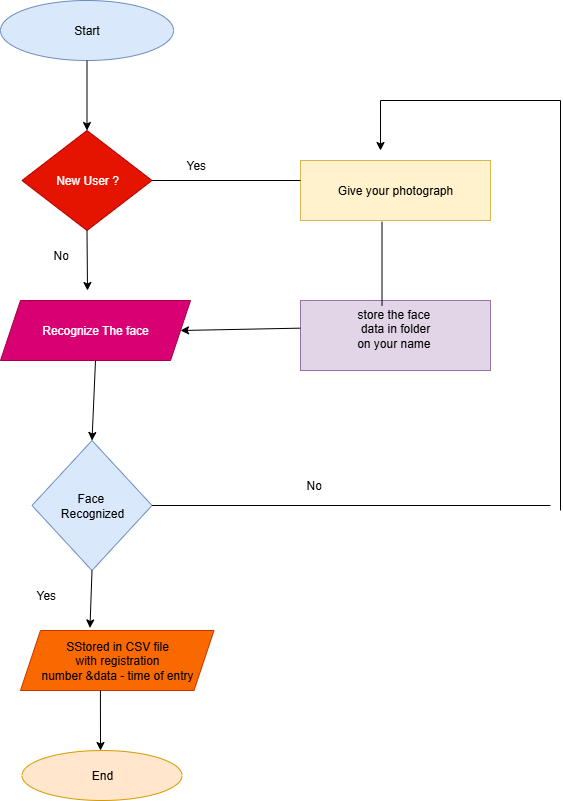

The diagram above was exported from draw.io. Its source (the exported page's mxGraphModel, read from the mxfile embedded in the PNG):
<mxGraphModel dx="2584" dy="762" grid="1" gridSize="10" guides="1" tooltips="1" connect="1" arrows="1" fold="1" page="1" pageScale="1" pageWidth="827" pageHeight="1169" math="0" shadow="0">
  <root>
    <mxCell id="0" />
    <mxCell id="1" parent="0" />
    <mxCell id="gahg99cm8TUR8cxxVS20-2" value="Start" style="ellipse;whiteSpace=wrap;html=1;fillColor=#dae8fc;strokeColor=#6c8ebf;" vertex="1" parent="1">
      <mxGeometry x="-660" y="50" width="173" height="60" as="geometry" />
    </mxCell>
    <mxCell id="gahg99cm8TUR8cxxVS20-3" value="New User ?" style="rhombus;whiteSpace=wrap;html=1;fillColor=#e51400;fontColor=#ffffff;strokeColor=#B20000;" vertex="1" parent="1">
      <mxGeometry x="-638.5" y="180" width="130" height="100" as="geometry" />
    </mxCell>
    <mxCell id="gahg99cm8TUR8cxxVS20-4" value="Recognize The face" style="shape=parallelogram;perimeter=parallelogramPerimeter;whiteSpace=wrap;html=1;fixedSize=1;fillColor=#d80073;strokeColor=#A50040;fontColor=#ffffff;" vertex="1" parent="1">
      <mxGeometry x="-660" y="350" width="190" height="60" as="geometry" />
    </mxCell>
    <mxCell id="gahg99cm8TUR8cxxVS20-5" value="Face&amp;nbsp;&lt;div&gt;Recognized&lt;/div&gt;" style="rhombus;whiteSpace=wrap;html=1;fillColor=#dae8fc;strokeColor=#6c8ebf;" vertex="1" parent="1">
      <mxGeometry x="-628.5" y="490" width="120" height="130" as="geometry" />
    </mxCell>
    <mxCell id="gahg99cm8TUR8cxxVS20-6" value="End" style="ellipse;whiteSpace=wrap;html=1;fillColor=#ffe6cc;strokeColor=#d79b00;" vertex="1" parent="1">
      <mxGeometry x="-638.5" y="800" width="160" height="50" as="geometry" />
    </mxCell>
    <mxCell id="gahg99cm8TUR8cxxVS20-7" value="Give your photograph" style="rounded=0;whiteSpace=wrap;html=1;fillColor=#fff2cc;strokeColor=#d6b656;" vertex="1" parent="1">
      <mxGeometry x="-360" y="210" width="190" height="60" as="geometry" />
    </mxCell>
    <mxCell id="gahg99cm8TUR8cxxVS20-8" value="store the face&amp;nbsp;&lt;div&gt;data in folder&lt;/div&gt;&lt;div&gt;on your name&amp;nbsp;&lt;div&gt;&lt;br&gt;&lt;/div&gt;&lt;/div&gt;" style="rounded=0;whiteSpace=wrap;html=1;fillColor=#e1d5e7;strokeColor=#9673a6;" vertex="1" parent="1">
      <mxGeometry x="-360" y="350" width="190" height="70" as="geometry" />
    </mxCell>
    <mxCell id="gahg99cm8TUR8cxxVS20-10" value="SStored in CSV file&lt;div&gt;with registration&lt;/div&gt;&lt;div&gt;number &amp;amp;data - time of entry&lt;/div&gt;" style="shape=parallelogram;perimeter=parallelogramPerimeter;whiteSpace=wrap;html=1;fixedSize=1;fillColor=#fa6800;fontColor=#000000;strokeColor=#C73500;" vertex="1" parent="1">
      <mxGeometry x="-640" y="680" width="193.5" height="60" as="geometry" />
    </mxCell>
    <mxCell id="gahg99cm8TUR8cxxVS20-13" value="" style="endArrow=classic;html=1;rounded=0;exitX=0.5;exitY=1;exitDx=0;exitDy=0;entryX=0.5;entryY=0;entryDx=0;entryDy=0;" edge="1" parent="1" source="gahg99cm8TUR8cxxVS20-2" target="gahg99cm8TUR8cxxVS20-3">
      <mxGeometry width="50" height="50" relative="1" as="geometry">
        <mxPoint x="-360" y="510" as="sourcePoint" />
        <mxPoint x="-340" y="630" as="targetPoint" />
      </mxGeometry>
    </mxCell>
    <mxCell id="gahg99cm8TUR8cxxVS20-14" value="" style="endArrow=classic;html=1;rounded=0;exitX=0.5;exitY=1;exitDx=0;exitDy=0;" edge="1" parent="1" source="gahg99cm8TUR8cxxVS20-3">
      <mxGeometry width="50" height="50" relative="1" as="geometry">
        <mxPoint x="-350" y="500" as="sourcePoint" />
        <mxPoint x="-573" y="340" as="targetPoint" />
      </mxGeometry>
    </mxCell>
    <mxCell id="gahg99cm8TUR8cxxVS20-15" value="" style="endArrow=classic;html=1;rounded=0;exitX=0.5;exitY=1;exitDx=0;exitDy=0;entryX=0.5;entryY=0;entryDx=0;entryDy=0;" edge="1" parent="1" source="gahg99cm8TUR8cxxVS20-4" target="gahg99cm8TUR8cxxVS20-5">
      <mxGeometry width="50" height="50" relative="1" as="geometry">
        <mxPoint x="-350" y="510" as="sourcePoint" />
        <mxPoint x="-340" y="630" as="targetPoint" />
      </mxGeometry>
    </mxCell>
    <mxCell id="gahg99cm8TUR8cxxVS20-16" value="" style="endArrow=classic;html=1;rounded=0;exitX=0.5;exitY=1;exitDx=0;exitDy=0;entryX=0.359;entryY=-0.042;entryDx=0;entryDy=0;entryPerimeter=0;" edge="1" parent="1" source="gahg99cm8TUR8cxxVS20-5" target="gahg99cm8TUR8cxxVS20-10">
      <mxGeometry width="50" height="50" relative="1" as="geometry">
        <mxPoint x="-430" y="900" as="sourcePoint" />
        <mxPoint x="-380" y="850" as="targetPoint" />
      </mxGeometry>
    </mxCell>
    <mxCell id="gahg99cm8TUR8cxxVS20-17" value="" style="endArrow=classic;html=1;rounded=0;exitX=0.413;exitY=1;exitDx=0;exitDy=0;exitPerimeter=0;" edge="1" parent="1" source="gahg99cm8TUR8cxxVS20-10">
      <mxGeometry width="50" height="50" relative="1" as="geometry">
        <mxPoint x="-430" y="900" as="sourcePoint" />
        <mxPoint x="-560" y="800" as="targetPoint" />
      </mxGeometry>
    </mxCell>
    <mxCell id="gahg99cm8TUR8cxxVS20-18" value="" style="endArrow=none;html=1;rounded=0;exitX=1;exitY=0.5;exitDx=0;exitDy=0;" edge="1" parent="1" source="gahg99cm8TUR8cxxVS20-3">
      <mxGeometry width="50" height="50" relative="1" as="geometry">
        <mxPoint x="-450" y="350" as="sourcePoint" />
        <mxPoint x="-360" y="230" as="targetPoint" />
      </mxGeometry>
    </mxCell>
    <mxCell id="gahg99cm8TUR8cxxVS20-19" value="" style="endArrow=none;html=1;rounded=0;entryX=0.429;entryY=1.018;entryDx=0;entryDy=0;entryPerimeter=0;exitX=0.429;exitY=0.078;exitDx=0;exitDy=0;exitPerimeter=0;" edge="1" parent="1" source="gahg99cm8TUR8cxxVS20-8" target="gahg99cm8TUR8cxxVS20-7">
      <mxGeometry width="50" height="50" relative="1" as="geometry">
        <mxPoint x="-450" y="480" as="sourcePoint" />
        <mxPoint x="-400" y="430" as="targetPoint" />
      </mxGeometry>
    </mxCell>
    <mxCell id="gahg99cm8TUR8cxxVS20-20" value="" style="endArrow=classic;html=1;rounded=0;exitX=-0.001;exitY=0.395;exitDx=0;exitDy=0;entryX=1;entryY=0.5;entryDx=0;entryDy=0;exitPerimeter=0;" edge="1" parent="1" source="gahg99cm8TUR8cxxVS20-8" target="gahg99cm8TUR8cxxVS20-4">
      <mxGeometry width="50" height="50" relative="1" as="geometry">
        <mxPoint x="-370" y="390" as="sourcePoint" />
        <mxPoint x="-470" y="390" as="targetPoint" />
      </mxGeometry>
    </mxCell>
    <mxCell id="gahg99cm8TUR8cxxVS20-21" value="" style="endArrow=classic;html=1;rounded=0;" edge="1" parent="1">
      <mxGeometry width="50" height="50" relative="1" as="geometry">
        <mxPoint x="-280" y="150" as="sourcePoint" />
        <mxPoint x="-280" y="200" as="targetPoint" />
      </mxGeometry>
    </mxCell>
    <mxCell id="gahg99cm8TUR8cxxVS20-22" value="" style="endArrow=none;html=1;rounded=0;" edge="1" parent="1">
      <mxGeometry width="50" height="50" relative="1" as="geometry">
        <mxPoint x="-280" y="150" as="sourcePoint" />
        <mxPoint x="-100" y="150" as="targetPoint" />
      </mxGeometry>
    </mxCell>
    <mxCell id="gahg99cm8TUR8cxxVS20-23" value="" style="endArrow=none;html=1;rounded=0;" edge="1" parent="1">
      <mxGeometry width="50" height="50" relative="1" as="geometry">
        <mxPoint x="-100" y="560" as="sourcePoint" />
        <mxPoint x="-100" y="150" as="targetPoint" />
      </mxGeometry>
    </mxCell>
    <mxCell id="gahg99cm8TUR8cxxVS20-25" value="" style="endArrow=none;html=1;rounded=0;exitX=1;exitY=0.5;exitDx=0;exitDy=0;" edge="1" parent="1" source="gahg99cm8TUR8cxxVS20-5">
      <mxGeometry width="50" height="50" relative="1" as="geometry">
        <mxPoint x="-330" y="420" as="sourcePoint" />
        <mxPoint x="-110" y="555" as="targetPoint" />
      </mxGeometry>
    </mxCell>
    <mxCell id="gahg99cm8TUR8cxxVS20-26" value="Yes" style="text;strokeColor=none;fillColor=none;align=left;verticalAlign=middle;spacingLeft=4;spacingRight=4;overflow=hidden;points=[[0,0.5],[1,0.5]];portConstraint=eastwest;rotatable=0;whiteSpace=wrap;html=1;" vertex="1" parent="1">
      <mxGeometry x="-480" y="200" width="80" height="30" as="geometry" />
    </mxCell>
    <mxCell id="gahg99cm8TUR8cxxVS20-27" value="No" style="text;strokeColor=none;fillColor=none;align=left;verticalAlign=middle;spacingLeft=4;spacingRight=4;overflow=hidden;points=[[0,0.5],[1,0.5]];portConstraint=eastwest;rotatable=0;whiteSpace=wrap;html=1;" vertex="1" parent="1">
      <mxGeometry x="-360" y="520" width="80" height="30" as="geometry" />
    </mxCell>
    <mxCell id="gahg99cm8TUR8cxxVS20-28" value="No" style="text;strokeColor=none;fillColor=none;align=left;verticalAlign=middle;spacingLeft=4;spacingRight=4;overflow=hidden;points=[[0,0.5],[1,0.5]];portConstraint=eastwest;rotatable=0;whiteSpace=wrap;html=1;" vertex="1" parent="1">
      <mxGeometry x="-613.5" y="290" width="80" height="30" as="geometry" />
    </mxCell>
    <mxCell id="gahg99cm8TUR8cxxVS20-29" value="Yes" style="text;strokeColor=none;fillColor=none;align=left;verticalAlign=middle;spacingLeft=4;spacingRight=4;overflow=hidden;points=[[0,0.5],[1,0.5]];portConstraint=eastwest;rotatable=0;whiteSpace=wrap;html=1;" vertex="1" parent="1">
      <mxGeometry x="-630" y="630" width="80" height="30" as="geometry" />
    </mxCell>
  </root>
</mxGraphModel>